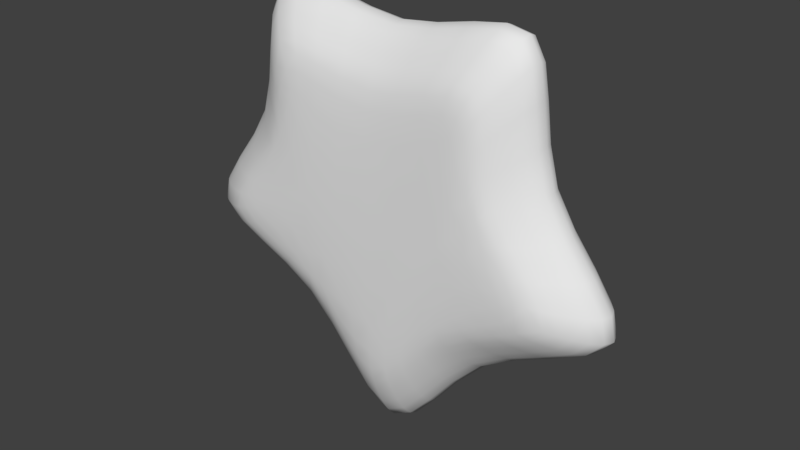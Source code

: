 # Source: collectable.blend  (saved by Blender 2.81.16; exported with 4.5.12 LTS)
import bpy
from mathutils import Matrix  # noqa: F401  (used for matrix-valued properties, if any)

bpy.ops.wm.read_factory_settings(use_empty=True)
scene = bpy.context.scene
scene.name = 'Scene'

# ---- collections
col_collection_1 = bpy.data.collections.new('Collection 1'); scene.collection.children.link(col_collection_1)

# ---- world
world_world = bpy.data.worlds.new('World'); scene.world = world_world
world_world.color = (0.05088, 0.05088, 0.05088)
world_world.use_sun_shadow = False
world_world.sun_shadow_jitter_overblur = 0.0
world_world.cycles.sampling_method = 'MANUAL'

# ---- meshes
me_circle = bpy.data.meshes.new('Circle')
me_circle.from_pydata([(0.2451, 0.02885, 0.1506), (0.1826, 0.1969, 0.1495), (0.1135, 0.05826, 0.1507), (0.2058, -0.1362, 0.1492), (0.2925, -0.1075, 0.1489), (0.3481, 0.02655, 0.1489), (0.3151, 0.1277, 0.1489), (0.2523, 0.2079, 0.1475), (0.09561, 0.215, 0.1508), (0.1118, -0.09859, 0.1487), (0.2641, -0.1965, 0.1486), (0.3409, -0.05864, 0.1475), (0.3825, 0.09541, 0.1486), (0.137, 0.6191, 0.05913), (0.1298, 0.5804, 0.08516), (0.2187, 0.5203, 0.05802), (0.1425, 0.6481, 0.03027), (0.06588, 0.6969, 0.06023), (0.0624, 0.6519, 0.08675), (0.2072, 0.4896, 0.08356), (0.2273, 0.5434, 0.0297), (0.06852, 0.7306, 0.03084), (0.6311, 0.04126, 0.05913), (0.5987, 0.04067, 0.08516), (0.56, -0.05307, 0.05802), (0.6554, 0.0417, 0.03027), (0.6858, 0.1233, 0.06023), (0.6504, 0.1183, 0.08675), (0.5313, -0.04845, 0.08356), (0.5815, -0.05657, 0.0297), (0.7123, 0.127, 0.03084), (0.2363, -0.5393, 0.05913), (0.2243, -0.5039, 0.08516), (0.1226, -0.5151, 0.05802), (0.2453, -0.5663, 0.03027), (0.3324, -0.5542, 0.06023), (0.3156, -0.5183, 0.08675), (0.1164, -0.4808, 0.08356), (0.1272, -0.5413, 0.0297), (0.345, -0.5815, 0.03084), (0.4521, -0.3867, 0.05913), (0.4292, -0.3621, 0.08516), (0.4362, -0.4802, 0.06023), (0.4694, -0.4054, 0.03027), (0.4667, -0.2747, 0.05802), (0.4431, -0.2571, 0.08356), (0.4141, -0.4497, 0.08675), (0.4528, -0.5034, 0.03084), (0.4846, -0.2881, 0.0297), (0.5523, 0.2968, 0.05913), (0.5236, 0.2825, 0.08516), (0.6478, 0.2466, 0.06023), (0.5738, 0.3076, 0.03027), (0.4345, 0.3526, 0.05802), (0.4118, 0.3346, 0.08356), (0.6142, 0.2352, 0.08675), (0.6731, 0.2552, 0.03084), (0.4515, 0.3661, 0.0297), (0.114, 0.461, 0.1345), (0.1212, 0.4035, 0.142), (0.1794, 0.3966, 0.132), (0.1156, 0.5028, 0.1231), (0.05529, 0.513, 0.1369), (0.06028, 0.4468, 0.1444), (0.1834, 0.3565, 0.1395), (0.1845, 0.428, 0.1208), (0.05557, 0.5615, 0.1254), (0.5031, 0.03838, 0.1344), (0.4652, 0.03642, 0.1417), (0.4496, -0.036, 0.132), (0.5343, 0.03942, 0.1231), (0.5453, 0.103, 0.1366), (0.5011, 0.09557, 0.1432), (0.4245, -0.03283, 0.1395), (0.4744, -0.03954, 0.1208), (0.5803, 0.1084, 0.1254), (0.1924, -0.3997, 0.1344), (0.1886, -0.3445, 0.1418), (0.1002, -0.3786, 0.1321), (0.2006, -0.4365, 0.1231), (0.2685, -0.4148, 0.1366), (0.2567, -0.364, 0.1432), (0.09951, -0.322, 0.1398), (0.104, -0.4155, 0.1208), (0.2822, -0.4503, 0.1254), (0.3637, -0.29, 0.1344), (0.3431, -0.2519, 0.1417), (0.3502, -0.3616, 0.1366), (0.3838, -0.3155, 0.1231), (0.3771, -0.2057, 0.132), (0.3614, -0.1807, 0.1395), (0.328, -0.3181, 0.1432), (0.3703, -0.3919, 0.1254), (0.396, -0.2234, 0.1208), (0.44, 0.2377, 0.1344), (0.4088, 0.2139, 0.1417), (0.5151, 0.1992, 0.1366), (0.4667, 0.254, 0.1231), (0.3483, 0.2808, 0.132), (0.3306, 0.2583, 0.1395), (0.4747, 0.1793, 0.1432), (0.5477, 0.2124, 0.1254), (0.367, 0.2987, 0.1208), (-0.2451, 0.02885, 0.1506), (-0.3151, 0.1277, 0.1489), (-0.3481, 0.02655, 0.1489), (-0.2925, -0.1075, 0.1489), (-0.2058, -0.1362, 0.1492), (-0.1135, 0.05826, 0.1507), (-0.1826, 0.1969, 0.1495), (-0.2523, 0.2079, 0.1475), (-0.3825, 0.09541, 0.1486), (-0.3409, -0.05864, 0.1475), (-0.2641, -0.1965, 0.1486), (-0.1118, -0.09859, 0.1487), (-0.09561, 0.215, 0.1508), (-0.137, 0.6191, 0.05913), (-0.06588, 0.6969, 0.06023), (-0.1425, 0.6481, 0.03027), (-0.2187, 0.5203, 0.05802), (-0.1298, 0.5804, 0.08516), (-0.0624, 0.6519, 0.08675), (-0.06852, 0.7306, 0.03084), (-0.2273, 0.5434, 0.0297), (-0.2072, 0.4896, 0.08356), (-0.6311, 0.04126, 0.05913), (-0.6858, 0.1233, 0.06023), (-0.6554, 0.0417, 0.03027), (-0.56, -0.05307, 0.05802), (-0.5987, 0.04067, 0.08516), (-0.6504, 0.1183, 0.08675), (-0.7123, 0.127, 0.03084), (-0.5815, -0.05657, 0.0297), (-0.5313, -0.04845, 0.08356), (-0.2363, -0.5393, 0.05913), (-0.3324, -0.5542, 0.06023), (-0.2453, -0.5663, 0.03027), (-0.1226, -0.5151, 0.05802), (-0.2243, -0.5039, 0.08516), (-0.3156, -0.5183, 0.08675), (-0.345, -0.5815, 0.03084), (-0.1272, -0.5413, 0.0297), (-0.1164, -0.4808, 0.08356), (-0.4521, -0.3867, 0.05913), (-0.4667, -0.2747, 0.05802), (-0.4694, -0.4054, 0.03027), (-0.4362, -0.4802, 0.06023), (-0.4292, -0.3621, 0.08516), (-0.4431, -0.2571, 0.08356), (-0.4846, -0.2881, 0.0297), (-0.4528, -0.5034, 0.03084), (-0.4141, -0.4497, 0.08675), (-0.5523, 0.2968, 0.05913), (-0.4345, 0.3526, 0.05802), (-0.5738, 0.3076, 0.03027), (-0.6478, 0.2466, 0.06023), (-0.5235, 0.2825, 0.08516), (-0.4118, 0.3346, 0.08356), (-0.4515, 0.3661, 0.0297), (-0.6731, 0.2552, 0.03084), (-0.6142, 0.2352, 0.08675), (-0.114, 0.461, 0.1345), (-0.05529, 0.513, 0.1369), (-0.1156, 0.5028, 0.1231), (-0.1794, 0.3966, 0.132), (-0.1212, 0.4035, 0.142), (-0.06028, 0.4468, 0.1444), (-0.05557, 0.5615, 0.1254), (-0.1845, 0.428, 0.1208), (-0.1834, 0.3565, 0.1395), (-0.5031, 0.03838, 0.1344), (-0.5453, 0.103, 0.1366), (-0.5343, 0.03942, 0.1231), (-0.4496, -0.036, 0.132), (-0.4652, 0.03642, 0.1417), (-0.5011, 0.09557, 0.1432), (-0.5803, 0.1084, 0.1254), (-0.4744, -0.03954, 0.1208), (-0.4245, -0.03283, 0.1395), (-0.1924, -0.3997, 0.1344), (-0.2685, -0.4148, 0.1366), (-0.2006, -0.4365, 0.1231), (-0.1002, -0.3786, 0.1321), (-0.1886, -0.3445, 0.1418), (-0.2567, -0.364, 0.1432), (-0.2822, -0.4503, 0.1254), (-0.104, -0.4155, 0.1208), (-0.09951, -0.322, 0.1398), (-0.3637, -0.29, 0.1344), (-0.3771, -0.2057, 0.132), (-0.3838, -0.3155, 0.1231), (-0.3502, -0.3616, 0.1366), (-0.3431, -0.2519, 0.1417), (-0.3614, -0.1807, 0.1395), (-0.396, -0.2234, 0.1208), (-0.3703, -0.3919, 0.1254), (-0.328, -0.3181, 0.1432), (-0.44, 0.2377, 0.1344), (-0.3483, 0.2808, 0.132), (-0.4667, 0.254, 0.1231), (-0.5151, 0.1992, 0.1366), (-0.4088, 0.2139, 0.1417), (-0.3306, 0.2583, 0.1395), (-0.367, 0.2987, 0.1208), (-0.5477, 0.2124, 0.1254), (-0.4747, 0.1793, 0.1432), (0.2451, 0.02885, -0.1506), (0.3151, 0.1277, -0.1489), (0.3481, 0.02655, -0.1489), (0.2925, -0.1075, -0.1489), (0.2058, -0.1362, -0.1492), (0.1135, 0.05826, -0.1507), (0.1826, 0.1969, -0.1495), (0.2523, 0.2079, -0.1475), (0.3825, 0.09541, -0.1486), (0.3409, -0.05864, -0.1475), (0.2641, -0.1965, -0.1486), (0.1118, -0.09859, -0.1487), (0.09561, 0.215, -0.1508), (0.137, 0.6191, -0.05913), (0.06588, 0.6969, -0.06023), (0.1425, 0.6481, -0.03027), (0.2187, 0.5203, -0.05802), (0.1298, 0.5804, -0.08516), (0.0624, 0.6519, -0.08675), (0.06852, 0.7306, -0.03084), (0.2273, 0.5434, -0.0297), (0.2072, 0.4896, -0.08356), (0.6311, 0.04126, -0.05913), (0.6858, 0.1233, -0.06023), (0.6554, 0.0417, -0.03027), (0.56, -0.05307, -0.05802), (0.5987, 0.04067, -0.08516), (0.6504, 0.1183, -0.08675), (0.7123, 0.127, -0.03084), (0.5815, -0.05657, -0.0297), (0.5313, -0.04845, -0.08356), (0.2363, -0.5393, -0.05913), (0.3324, -0.5542, -0.06023), (0.2453, -0.5663, -0.03027), (0.1226, -0.5151, -0.05802), (0.2243, -0.5039, -0.08516), (0.3156, -0.5183, -0.08675), (0.345, -0.5815, -0.03084), (0.1272, -0.5413, -0.0297), (0.1164, -0.4808, -0.08356), (0.4521, -0.3867, -0.05913), (0.4667, -0.2747, -0.05802), (0.4694, -0.4054, -0.03027), (0.4362, -0.4802, -0.06023), (0.4292, -0.3621, -0.08516), (0.4431, -0.2571, -0.08356), (0.4846, -0.2881, -0.0297), (0.4528, -0.5034, -0.03084), (0.4141, -0.4497, -0.08675), (0.5523, 0.2968, -0.05913), (0.4345, 0.3526, -0.05802), (0.5738, 0.3076, -0.03027), (0.6478, 0.2466, -0.06023), (0.5236, 0.2825, -0.08516), (0.4118, 0.3346, -0.08356), (0.4515, 0.3661, -0.0297), (0.6731, 0.2552, -0.03084), (0.6142, 0.2352, -0.08675), (0.114, 0.461, -0.1345), (0.05529, 0.513, -0.1369), (0.1156, 0.5028, -0.1231), (0.1794, 0.3966, -0.132), (0.1212, 0.4035, -0.142), (0.06028, 0.4468, -0.1444), (0.05557, 0.5615, -0.1254), (0.1845, 0.428, -0.1208), (0.1834, 0.3565, -0.1395), (0.5031, 0.03838, -0.1344), (0.5453, 0.103, -0.1366), (0.5343, 0.03942, -0.1231), (0.4496, -0.036, -0.132), (0.4652, 0.03642, -0.1417), (0.5011, 0.09557, -0.1432), (0.5803, 0.1084, -0.1254), (0.4744, -0.03954, -0.1208), (0.4245, -0.03283, -0.1395), (0.1924, -0.3997, -0.1344), (0.2685, -0.4148, -0.1366), (0.2006, -0.4365, -0.1231), (0.1002, -0.3786, -0.1321), (0.1886, -0.3445, -0.1418), (0.2567, -0.364, -0.1432), (0.2822, -0.4503, -0.1254), (0.104, -0.4155, -0.1208), (0.09951, -0.322, -0.1398), (0.3637, -0.29, -0.1344), (0.3771, -0.2057, -0.132), (0.3838, -0.3155, -0.1231), (0.3502, -0.3616, -0.1366), (0.3431, -0.2519, -0.1417), (0.3614, -0.1807, -0.1395), (0.396, -0.2234, -0.1208), (0.3703, -0.3919, -0.1254), (0.328, -0.3181, -0.1432), (0.44, 0.2377, -0.1344), (0.3483, 0.2808, -0.132), (0.4667, 0.254, -0.1231), (0.5151, 0.1992, -0.1366), (0.4088, 0.2139, -0.1417), (0.3306, 0.2583, -0.1395), (0.367, 0.2987, -0.1208), (0.5477, 0.2124, -0.1254), (0.4747, 0.1793, -0.1432), (-0.2451, 0.02885, -0.1506), (-0.1826, 0.1969, -0.1495), (-0.1135, 0.05826, -0.1507), (-0.2058, -0.1362, -0.1492), (-0.2925, -0.1075, -0.1489), (-0.3481, 0.02655, -0.1489), (-0.3151, 0.1277, -0.1489), (-0.2523, 0.2079, -0.1475), (-0.09561, 0.215, -0.1508), (-0.1118, -0.09859, -0.1487), (-0.2641, -0.1965, -0.1486), (-0.3409, -0.05864, -0.1475), (-0.3825, 0.09541, -0.1486), (-0.137, 0.6191, -0.05913), (-0.1298, 0.5804, -0.08516), (-0.2187, 0.5203, -0.05802), (-0.1425, 0.6481, -0.03027), (-0.06588, 0.6969, -0.06023), (-0.0624, 0.6519, -0.08675), (-0.2072, 0.4896, -0.08356), (-0.2273, 0.5434, -0.0297), (-0.06852, 0.7306, -0.03084), (-0.6311, 0.04126, -0.05913), (-0.5987, 0.04067, -0.08516), (-0.56, -0.05307, -0.05802), (-0.6554, 0.0417, -0.03027), (-0.6858, 0.1233, -0.06023), (-0.6504, 0.1183, -0.08675), (-0.5313, -0.04845, -0.08356), (-0.5815, -0.05657, -0.0297), (-0.7123, 0.127, -0.03084), (-0.2363, -0.5393, -0.05913), (-0.2243, -0.5039, -0.08516), (-0.1226, -0.5151, -0.05802), (-0.2453, -0.5663, -0.03027), (-0.3324, -0.5542, -0.06023), (-0.3156, -0.5183, -0.08675), (-0.1164, -0.4808, -0.08356), (-0.1272, -0.5413, -0.0297), (-0.345, -0.5815, -0.03084), (-0.4521, -0.3867, -0.05913), (-0.4292, -0.3621, -0.08516), (-0.4362, -0.4802, -0.06023), (-0.4694, -0.4054, -0.03027), (-0.4667, -0.2747, -0.05802), (-0.4431, -0.2571, -0.08356), (-0.4141, -0.4497, -0.08675), (-0.4528, -0.5034, -0.03084), (-0.4846, -0.2881, -0.0297), (-0.5523, 0.2968, -0.05913), (-0.5235, 0.2825, -0.08516), (-0.6478, 0.2466, -0.06023), (-0.5738, 0.3076, -0.03027), (-0.4345, 0.3526, -0.05802), (-0.4118, 0.3346, -0.08356), (-0.6142, 0.2352, -0.08675), (-0.6731, 0.2552, -0.03084), (-0.4515, 0.3661, -0.0297), (-0.114, 0.461, -0.1345), (-0.1212, 0.4035, -0.142), (-0.1794, 0.3966, -0.132), (-0.1156, 0.5028, -0.1231), (-0.05529, 0.513, -0.1369), (-0.06028, 0.4468, -0.1444), (-0.1834, 0.3565, -0.1395), (-0.1845, 0.428, -0.1208), (-0.05557, 0.5615, -0.1254), (-0.5031, 0.03838, -0.1344), (-0.4652, 0.03642, -0.1417), (-0.4496, -0.036, -0.132), (-0.5343, 0.03942, -0.1231), (-0.5453, 0.103, -0.1366), (-0.5011, 0.09557, -0.1432), (-0.4245, -0.03283, -0.1395), (-0.4744, -0.03954, -0.1208), (-0.5803, 0.1084, -0.1254), (-0.1924, -0.3997, -0.1344), (-0.1886, -0.3445, -0.1418), (-0.1002, -0.3786, -0.1321), (-0.2006, -0.4365, -0.1231), (-0.2685, -0.4148, -0.1366), (-0.2567, -0.364, -0.1432), (-0.09951, -0.322, -0.1398), (-0.104, -0.4155, -0.1208), (-0.2822, -0.4503, -0.1254), (-0.3637, -0.29, -0.1344), (-0.3431, -0.2519, -0.1417), (-0.3502, -0.3616, -0.1366), (-0.3838, -0.3155, -0.1231), (-0.3771, -0.2057, -0.132), (-0.3614, -0.1807, -0.1395), (-0.328, -0.3181, -0.1432), (-0.3703, -0.3919, -0.1254), (-0.396, -0.2234, -0.1208), (-0.44, 0.2377, -0.1344), (-0.4088, 0.2139, -0.1417), (-0.5151, 0.1992, -0.1366), (-0.4667, 0.254, -0.1231), (-0.3483, 0.2808, -0.132), (-0.3306, 0.2583, -0.1395), (-0.4747, 0.1793, -0.1432), (-0.5477, 0.2124, -0.1254), (-0.367, 0.2987, -0.1208), (0.4587, 0.3717, 1.416e-07), (0.5829, 0.312, 1.364e-07), (0.6836, 0.2588, 1.466e-07), (0.7234, 0.1286, 1.203e-07), (0.6656, 0.04188, 1.127e-07), (0.5905, -0.05805, 9.656e-08), (0.492, -0.2938, 8.34e-08), (0.4765, -0.4133, 4.315e-08), (0.4597, -0.5132, 6.421e-08), (0.05873, 0.6039, 0.1089), (0.1222, 0.5392, 0.1069), (0.195, 0.4569, 0.1049), (0.613, 0.113, 0.1089), (0.5643, 0.04002, 0.1069), (0.501, -0.04363, 0.1049), (0.1098, -0.4453, 0.1049), (0.2117, -0.4672, 0.1069), (0.2978, -0.4813, 0.1089), (0.418, -0.2388, 0.1049), (0.405, -0.3367, 0.1069), (0.3908, -0.4182, 0.1089), (0.3879, 0.3155, 0.1049), (0.4932, 0.2673, 0.1069), (0.5788, 0.223, 0.1089), (5.804e-08, 0.7663, 0.03112), (5.78e-08, 0.7305, 0.06079), (5.804e-08, 0.6827, 0.08755), (5.804e-08, -0.4672, 0.08276), (5.711e-08, -0.5008, 0.05747), (5.804e-08, -0.5263, 0.02942), (5.804e-08, 0.2314, 0.1513), (5.804e-08, 0.07269, 0.1507), (5.804e-08, -0.08547, 0.1482), (0.07292, 0.3513, 0.1488), (0.1424, 0.3193, 0.1467), (0.2049, 0.2972, 0.1444), (0.4471, 0.09127, 0.1467), (0.4154, 0.03275, 0.1462), (0.391, -0.0378, 0.1444), (0.103, -0.2329, 0.145), (0.192, -0.2602, 0.1464), (0.2531, -0.2929, 0.1467), (0.3492, -0.1358, 0.1444), (0.32, -0.1936, 0.1462), (0.3004, -0.2627, 0.1467), (0.3025, 0.2333, 0.1444), (0.3687, 0.1785, 0.1462), (0.4296, 0.1467, 0.1467), (5.804e-08, -0.4031, 0.1196), (5.85e-08, -0.3666, 0.1308), (5.804e-08, -0.31, 0.1387), (5.804e-08, 0.4675, 0.1456), (5.804e-08, 0.5359, 0.1381), (5.804e-08, 0.5868, 0.1265), (0.2516, 0.3075, 0.1382), (0.256, 0.3324, 0.1307), (0.2669, 0.3542, 0.1196), (0.5917, 0.1664, 0.1265), (0.556, 0.157, 0.1377), (0.5112, 0.1435, 0.1438), (0.3871, -0.107, 0.1382), (0.402, -0.1181, 0.1307), (0.4214, -0.1275, 0.1196), (0.3412, -0.4408, 0.1265), (0.323, -0.4075, 0.1377), (0.3034, -0.3615, 0.1438), (-0.1292, -0.5523, 6.08e-08), (-0.249, -0.5777, 5.858e-08), (-0.3503, -0.5931, 5.723e-08), (-0.4587, 0.3717, 1.416e-07), (-0.5829, 0.312, 1.364e-07), (-0.6836, 0.2588, 1.466e-07), (-0.7234, 0.1286, 1.203e-07), (-0.6656, 0.04188, 1.127e-07), (-0.5905, -0.05805, 9.656e-08), (-0.05873, 0.6039, 0.1089), (-0.1222, 0.5392, 0.1069), (-0.195, 0.4569, 0.1049), (-0.613, 0.113, 0.1089), (-0.5643, 0.04002, 0.1069), (-0.501, -0.04363, 0.1049), (-0.1098, -0.4453, 0.1049), (-0.2117, -0.4672, 0.1069), (-0.2978, -0.4813, 0.1089), (-0.418, -0.2388, 0.1049), (-0.405, -0.3367, 0.1069), (-0.3908, -0.4182, 0.1089), (-0.3879, 0.3155, 0.1049), (-0.4932, 0.2673, 0.1069), (-0.5788, 0.223, 0.1089), (-0.4172, -0.5672, 0.03112), (-0.4019, -0.5408, 0.06079), (-0.3816, -0.5062, 0.08755), (-0.07292, 0.3513, 0.1488), (-0.1424, 0.3193, 0.1467), (-0.2049, 0.2972, 0.1444), (-0.4471, 0.09127, 0.1467), (-0.4154, 0.03275, 0.1462), (-0.391, -0.0378, 0.1444), (-0.103, -0.2329, 0.145), (-0.192, -0.2602, 0.1464), (-0.2531, -0.2929, 0.1467), (-0.3492, -0.1358, 0.1444), (-0.32, -0.1936, 0.1462), (-0.3004, -0.2627, 0.1467), (-0.3025, 0.2333, 0.1444), (-0.3687, 0.1785, 0.1462), (-0.4296, 0.1467, 0.1467), (-0.2516, 0.3075, 0.1382), (-0.256, 0.3324, 0.1307), (-0.2669, 0.3542, 0.1196), (-0.5917, 0.1664, 0.1265), (-0.556, 0.157, 0.1377), (-0.5112, 0.1435, 0.1438), (-0.3871, -0.107, 0.1382), (-0.402, -0.1181, 0.1307), (-0.4214, -0.1275, 0.1196), (-0.3412, -0.4408, 0.1265), (-0.323, -0.4075, 0.1377), (-0.3034, -0.3615, 0.1438), (0.05873, 0.6039, -0.1089), (0.1222, 0.5392, -0.1069), (0.195, 0.4569, -0.1049), (0.613, 0.113, -0.1089), (0.5643, 0.04002, -0.1069), (0.501, -0.04363, -0.1049), (0.1098, -0.4453, -0.1049), (0.2117, -0.4672, -0.1069), (0.2978, -0.4813, -0.1089), (0.418, -0.2388, -0.1049), (0.405, -0.3367, -0.1069), (0.3908, -0.4182, -0.1089), (0.3879, 0.3155, -0.1049), (0.4932, 0.2673, -0.1069), (0.5788, 0.223, -0.1089), (5.804e-08, 0.7663, -0.03112), (5.78e-08, 0.7305, -0.06079), (5.804e-08, 0.6827, -0.08755), (5.804e-08, -0.4672, -0.08276), (5.711e-08, -0.5008, -0.05747), (5.804e-08, -0.5263, -0.02942), (5.804e-08, 0.2314, -0.1513), (5.804e-08, 0.07269, -0.1507), (5.804e-08, -0.08547, -0.1482), (0.07292, 0.3513, -0.1488), (0.1424, 0.3193, -0.1467), (0.2049, 0.2972, -0.1444), (0.4471, 0.09127, -0.1467), (0.4154, 0.03275, -0.1462), (0.391, -0.0378, -0.1444), (0.103, -0.2329, -0.145), (0.192, -0.2602, -0.1464), (0.2531, -0.2929, -0.1467), (0.3492, -0.1358, -0.1444), (0.32, -0.1936, -0.1462), (0.3004, -0.2627, -0.1467), (0.3025, 0.2333, -0.1444), (0.3687, 0.1785, -0.1462), (0.4296, 0.1467, -0.1467), (5.804e-08, -0.4031, -0.1196), (5.85e-08, -0.3666, -0.1308), (5.804e-08, -0.31, -0.1387), (5.804e-08, 0.4675, -0.1456), (5.804e-08, 0.5359, -0.1381), (5.804e-08, 0.5868, -0.1265), (0.2516, 0.3075, -0.1382), (0.256, 0.3324, -0.1307), (0.2669, 0.3542, -0.1196), (0.5917, 0.1664, -0.1265), (0.556, 0.157, -0.1377), (0.5112, 0.1435, -0.1438), (0.3871, -0.107, -0.1382), (0.402, -0.1181, -0.1307), (0.4214, -0.1275, -0.1196), (0.3412, -0.4408, -0.1265), (0.323, -0.4075, -0.1377), (0.3034, -0.3615, -0.1438), (-0.05873, 0.6039, -0.1089), (-0.1222, 0.5392, -0.1069), (-0.195, 0.4569, -0.1049), (-0.613, 0.113, -0.1089), (-0.5643, 0.04002, -0.1069), (-0.501, -0.04363, -0.1049), (-0.1098, -0.4453, -0.1049), (-0.2117, -0.4672, -0.1069), (-0.2978, -0.4813, -0.1089), (-0.418, -0.2388, -0.1049), (-0.405, -0.3367, -0.1069), (-0.3908, -0.4182, -0.1089), (-0.3879, 0.3155, -0.1049), (-0.4932, 0.2673, -0.1069), (-0.5788, 0.223, -0.1089), (-0.4172, -0.5672, -0.03112), (-0.4019, -0.5408, -0.06079), (-0.3816, -0.5062, -0.08755), (-0.07292, 0.3513, -0.1488), (-0.1424, 0.3193, -0.1467), (-0.2049, 0.2972, -0.1444), (-0.4471, 0.09127, -0.1467), (-0.4154, 0.03275, -0.1462), (-0.391, -0.0378, -0.1444), (-0.103, -0.2329, -0.145), (-0.192, -0.2602, -0.1464), (-0.2531, -0.2929, -0.1467), (-0.3492, -0.1358, -0.1444), (-0.32, -0.1936, -0.1462), (-0.3004, -0.2627, -0.1467), (-0.3025, 0.2333, -0.1444), (-0.3687, 0.1785, -0.1462), (-0.4296, 0.1467, -0.1467), (-0.2516, 0.3075, -0.1382), (-0.256, 0.3324, -0.1307), (-0.2669, 0.3542, -0.1196), (-0.5917, 0.1664, -0.1265), (-0.556, 0.157, -0.1377), (-0.5112, 0.1435, -0.1438), (-0.3871, -0.107, -0.1382), (-0.402, -0.1181, -0.1307), (-0.4214, -0.1275, -0.1196), (-0.3412, -0.4408, -0.1265), (-0.323, -0.4075, -0.1377), (-0.3034, -0.3615, -0.1438), (0.06962, 0.7447, 2.338e-07), (0.1448, 0.6602, 1.668e-07), (0.231, 0.553, 1.574e-07), (0.1292, -0.5523, 6.08e-08), (0.249, -0.5777, 5.858e-08), (0.3503, -0.5931, 5.723e-08), (0.2995, 0.4006, 0.08276), (0.3161, 0.4238, 0.05747), (0.3285, 0.4412, 0.02942), (0.7267, 0.1985, 0.03112), (0.6995, 0.1921, 0.06079), (0.6634, 0.1835, 0.08755), (0.4717, -0.148, 0.08276), (0.497, -0.1587, 0.05747), (0.5161, -0.1668, 0.02942), (0.4172, -0.5672, 0.03112), (0.4019, -0.5408, 0.06079), (0.3816, -0.5062, 0.08755), (-0.06962, 0.7447, 2.338e-07), (-0.1448, 0.6602, 1.668e-07), (-0.231, 0.553, 1.574e-07), (-0.492, -0.2938, 8.34e-08), (-0.4765, -0.4133, 4.315e-08), (-0.4597, -0.5132, 6.421e-08), (-0.2995, 0.4006, 0.08276), (-0.3161, 0.4238, 0.05747), (-0.3285, 0.4412, 0.02942), (-0.7267, 0.1985, 0.03112), (-0.6995, 0.1921, 0.06079), (-0.6634, 0.1835, 0.08755), (-0.4717, -0.148, 0.08276), (-0.497, -0.1587, 0.05747), (-0.5161, -0.1668, 0.02942), (0.2995, 0.4006, -0.08276), (0.3161, 0.4238, -0.05747), (0.3285, 0.4412, -0.02942), (0.7267, 0.1985, -0.03112), (0.6995, 0.1921, -0.06079), (0.6634, 0.1835, -0.08755), (0.4717, -0.148, -0.08276), (0.497, -0.1587, -0.05747), (0.5161, -0.1668, -0.02942), (0.4172, -0.5672, -0.03112), (0.4019, -0.5408, -0.06079), (0.3816, -0.5062, -0.08755), (-0.2995, 0.4006, -0.08276), (-0.3161, 0.4238, -0.05747), (-0.3285, 0.4412, -0.02942), (-0.7267, 0.1985, -0.03112), (-0.6995, 0.1921, -0.06079), (-0.6634, 0.1835, -0.08755), (-0.4717, -0.148, -0.08276), (-0.497, -0.1587, -0.05747), (-0.5161, -0.1668, -0.02942), (0.2522, 0.281, 0.1424), (0.4659, 0.1284, 0.146), (0.3758, -0.09447, 0.1424), (0.2865, -0.31, 0.146), (0.282, 0.3759, 0.1039), (0.6251, 0.1744, 0.1099), (0.4449, -0.1369, 0.1039), (0.3601, -0.4705, 0.1099), (-0.2522, 0.281, 0.1424), (-0.4659, 0.1284, 0.146), (-0.3758, -0.09447, 0.1424), (-0.2865, -0.31, 0.146), (5.804e-08, 0.3698, 0.1497), (5.715e-08, -0.2205, 0.1441), (5.78e-08, 0.6318, 0.1099), (5.808e-08, -0.4324, 0.1039), (-0.282, 0.3759, 0.1039), (-0.6251, 0.1744, 0.1099), (-0.4449, -0.1369, 0.1039), (-0.3601, -0.4705, 0.1099), (0.2522, 0.281, -0.1424), (0.4659, 0.1284, -0.146), (0.3758, -0.09447, -0.1424), (0.2865, -0.31, -0.146), (0.524, -0.1702, 9.42e-08), (0.4236, -0.5783, 5.852e-08), (0.7381, 0.2012, 1.267e-07), (0.3338, 0.4484, 1.781e-07), (0.282, 0.3759, -0.1039), (0.6251, 0.1744, -0.1099), (0.4449, -0.1369, -0.1039), (0.3601, -0.4705, -0.1099), (5.804e-08, 0.7812, 2.37e-07), (-0.2522, 0.281, -0.1424), (-0.4659, 0.1284, -0.146), (-0.3758, -0.09447, -0.1424), (5.808e-08, -0.5371, 6.213e-08), (-0.2865, -0.31, -0.146), (-0.524, -0.1702, 9.42e-08), (-0.7381, 0.2012, 1.267e-07), (-0.3338, 0.4484, 1.781e-07), (5.804e-08, 0.3698, -0.1497), (-0.4236, -0.5783, 5.852e-08), (5.715e-08, -0.2205, -0.1441), (5.78e-08, 0.6318, -0.1099), (5.808e-08, -0.4324, -0.1039), (-0.282, 0.3759, -0.1039), (-0.6251, 0.1744, -0.1099), (-0.4449, -0.1369, -0.1039), (-0.3601, -0.4705, -0.1099)], [], [(0, 6, 7, 1), (1, 7, 447, 446), (6, 458, 457, 7), (7, 457, 688, 447), (0, 1, 8, 2), (2, 8, 442, 443), (1, 446, 445, 8), (8, 445, 700, 442), (0, 2, 9, 3), (3, 9, 451, 452), (2, 443, 444, 9), (9, 444, 701, 451), (0, 3, 10, 4), (4, 10, 456, 455), (3, 452, 453, 10), (10, 453, 691, 456), (0, 4, 11, 5), (5, 11, 450, 449), (4, 455, 454, 11), (11, 454, 690, 450), (0, 5, 12, 6), (6, 12, 459, 458), (5, 449, 448, 12), (12, 448, 689, 459), (13, 17, 18, 14), (14, 18, 421, 422), (17, 437, 438, 18), (18, 438, 702, 421), (13, 14, 19, 15), (15, 19, 640, 641), (14, 422, 423, 19), (19, 423, 692, 640), (13, 15, 20, 16), (16, 20, 636, 635), (15, 641, 642, 20), (20, 642, 715, 636), (13, 16, 21, 17), (17, 21, 436, 437), (16, 635, 634, 21), (21, 634, 720, 436), (22, 26, 27, 23), (23, 27, 424, 425), (26, 644, 645, 27), (27, 645, 693, 424), (22, 23, 28, 24), (24, 28, 646, 647), (23, 425, 426, 28), (28, 426, 694, 646), (22, 24, 29, 25), (25, 29, 417, 416), (24, 647, 648, 29), (29, 648, 712, 417), (22, 25, 30, 26), (26, 30, 643, 644), (25, 416, 415, 30), (30, 415, 714, 643), (31, 35, 36, 32), (32, 36, 429, 428), (35, 650, 651, 36), (36, 651, 695, 429), (31, 32, 37, 33), (33, 37, 439, 440), (32, 428, 427, 37), (37, 427, 703, 439), (31, 33, 38, 34), (34, 38, 637, 638), (33, 440, 441, 38), (38, 441, 724, 637), (31, 34, 39, 35), (35, 39, 649, 650), (34, 638, 639, 39), (39, 639, 713, 649), (40, 44, 45, 41), (41, 45, 430, 431), (44, 647, 646, 45), (45, 646, 694, 430), (40, 41, 46, 42), (42, 46, 651, 650), (41, 431, 432, 46), (46, 432, 695, 651), (40, 42, 47, 43), (43, 47, 420, 419), (42, 650, 649, 47), (47, 649, 713, 420), (40, 43, 48, 44), (44, 48, 648, 647), (43, 419, 418, 48), (48, 418, 712, 648), (49, 53, 54, 50), (50, 54, 433, 434), (53, 641, 640, 54), (54, 640, 692, 433), (49, 50, 55, 51), (51, 55, 645, 644), (50, 434, 435, 55), (55, 435, 693, 645), (49, 51, 56, 52), (52, 56, 414, 413), (51, 644, 643, 56), (56, 643, 714, 414), (49, 52, 57, 53), (53, 57, 642, 641), (52, 413, 412, 57), (57, 412, 715, 642), (58, 62, 63, 59), (59, 63, 445, 446), (62, 464, 463, 63), (63, 463, 700, 445), (58, 59, 64, 60), (60, 64, 466, 467), (59, 446, 447, 64), (64, 447, 688, 466), (58, 60, 65, 61), (61, 65, 423, 422), (60, 467, 468, 65), (65, 468, 692, 423), (58, 61, 66, 62), (62, 66, 465, 464), (61, 422, 421, 66), (66, 421, 702, 465), (67, 71, 72, 68), (68, 72, 448, 449), (71, 470, 471, 72), (72, 471, 689, 448), (67, 68, 73, 69), (69, 73, 472, 473), (68, 449, 450, 73), (73, 450, 690, 472), (67, 69, 74, 70), (70, 74, 426, 425), (69, 473, 474, 74), (74, 474, 694, 426), (67, 70, 75, 71), (71, 75, 469, 470), (70, 425, 424, 75), (75, 424, 693, 469), (76, 80, 81, 77), (77, 81, 453, 452), (80, 476, 477, 81), (81, 477, 691, 453), (76, 77, 82, 78), (78, 82, 462, 461), (77, 452, 451, 82), (82, 451, 701, 462), (76, 78, 83, 79), (79, 83, 427, 428), (78, 461, 460, 83), (83, 460, 703, 427), (76, 79, 84, 80), (80, 84, 475, 476), (79, 428, 429, 84), (84, 429, 695, 475), (85, 89, 90, 86), (86, 90, 454, 455), (89, 473, 472, 90), (90, 472, 690, 454), (85, 86, 91, 87), (87, 91, 477, 476), (86, 455, 456, 91), (91, 456, 691, 477), (85, 87, 92, 88), (88, 92, 432, 431), (87, 476, 475, 92), (92, 475, 695, 432), (85, 88, 93, 89), (89, 93, 474, 473), (88, 431, 430, 93), (93, 430, 694, 474), (94, 98, 99, 95), (95, 99, 457, 458), (98, 467, 466, 99), (99, 466, 688, 457), (94, 95, 100, 96), (96, 100, 471, 470), (95, 458, 459, 100), (100, 459, 689, 471), (94, 96, 101, 97), (97, 101, 435, 434), (96, 470, 469, 101), (101, 469, 693, 435), (94, 97, 102, 98), (98, 102, 468, 467), (97, 434, 433, 102), (102, 433, 692, 468), (103, 109, 110, 104), (104, 110, 517, 518), (109, 506, 507, 110), (110, 507, 696, 517), (103, 104, 111, 105), (105, 111, 508, 509), (104, 518, 519, 111), (111, 519, 697, 508), (103, 105, 112, 106), (106, 112, 514, 515), (105, 509, 510, 112), (112, 510, 698, 514), (103, 106, 113, 107), (107, 113, 513, 512), (106, 515, 516, 113), (113, 516, 699, 513), (103, 107, 114, 108), (108, 114, 444, 443), (107, 512, 511, 114), (114, 511, 701, 444), (103, 108, 115, 109), (109, 115, 505, 506), (108, 443, 442, 115), (115, 442, 700, 505), (116, 120, 121, 117), (117, 121, 438, 437), (120, 488, 487, 121), (121, 487, 702, 438), (116, 117, 122, 118), (118, 122, 652, 653), (117, 437, 436, 122), (122, 436, 720, 652), (116, 118, 123, 119), (119, 123, 660, 659), (118, 653, 654, 123), (123, 654, 728, 660), (116, 119, 124, 120), (120, 124, 489, 488), (119, 659, 658, 124), (124, 658, 704, 489), (125, 129, 130, 126), (126, 130, 663, 662), (129, 491, 490, 130), (130, 490, 705, 663), (125, 126, 131, 127), (127, 131, 484, 485), (126, 662, 661, 131), (131, 661, 727, 484), (125, 127, 132, 128), (128, 132, 666, 665), (127, 485, 486, 132), (132, 486, 726, 666), (125, 128, 133, 129), (129, 133, 492, 491), (128, 665, 664, 133), (133, 664, 706, 492), (134, 138, 139, 135), (135, 139, 504, 503), (138, 494, 495, 139), (139, 495, 707, 504), (134, 135, 140, 136), (136, 140, 480, 479), (135, 503, 502, 140), (140, 502, 730, 480), (134, 136, 141, 137), (137, 141, 441, 440), (136, 479, 478, 141), (141, 478, 724, 441), (134, 137, 142, 138), (138, 142, 493, 494), (137, 440, 439, 142), (142, 439, 703, 493), (143, 147, 148, 144), (144, 148, 664, 665), (147, 497, 496, 148), (148, 496, 706, 664), (143, 144, 149, 145), (145, 149, 655, 656), (144, 665, 666, 149), (149, 666, 726, 655), (143, 145, 150, 146), (146, 150, 502, 503), (145, 656, 657, 150), (150, 657, 730, 502), (143, 146, 151, 147), (147, 151, 498, 497), (146, 503, 504, 151), (151, 504, 707, 498), (152, 156, 157, 153), (153, 157, 658, 659), (156, 500, 499, 157), (157, 499, 704, 658), (152, 153, 158, 154), (154, 158, 481, 482), (153, 659, 660, 158), (158, 660, 728, 481), (152, 154, 159, 155), (155, 159, 661, 662), (154, 482, 483, 159), (159, 483, 727, 661), (152, 155, 160, 156), (156, 160, 501, 500), (155, 662, 663, 160), (160, 663, 705, 501), (161, 165, 166, 162), (162, 166, 463, 464), (165, 506, 505, 166), (166, 505, 700, 463), (161, 162, 167, 163), (163, 167, 487, 488), (162, 464, 465, 167), (167, 465, 702, 487), (161, 163, 168, 164), (164, 168, 522, 521), (163, 488, 489, 168), (168, 489, 704, 522), (161, 164, 169, 165), (165, 169, 507, 506), (164, 521, 520, 169), (169, 520, 696, 507), (170, 174, 175, 171), (171, 175, 525, 524), (174, 509, 508, 175), (175, 508, 697, 525), (170, 171, 176, 172), (172, 176, 490, 491), (171, 524, 523, 176), (176, 523, 705, 490), (170, 172, 177, 173), (173, 177, 528, 527), (172, 491, 492, 177), (177, 492, 706, 528), (170, 173, 178, 174), (174, 178, 510, 509), (173, 527, 526, 178), (178, 526, 698, 510), (179, 183, 184, 180), (180, 184, 531, 530), (183, 512, 513, 184), (184, 513, 699, 531), (179, 180, 185, 181), (181, 185, 495, 494), (180, 530, 529, 185), (185, 529, 707, 495), (179, 181, 186, 182), (182, 186, 460, 461), (181, 494, 493, 186), (186, 493, 703, 460), (179, 182, 187, 183), (183, 187, 511, 512), (182, 461, 462, 187), (187, 462, 701, 511), (188, 192, 193, 189), (189, 193, 526, 527), (192, 515, 514, 193), (193, 514, 698, 526), (188, 189, 194, 190), (190, 194, 496, 497), (189, 527, 528, 194), (194, 528, 706, 496), (188, 190, 195, 191), (191, 195, 529, 530), (190, 497, 498, 195), (195, 498, 707, 529), (188, 191, 196, 192), (192, 196, 516, 515), (191, 530, 531, 196), (196, 531, 699, 516), (197, 201, 202, 198), (198, 202, 520, 521), (201, 518, 517, 202), (202, 517, 696, 520), (197, 198, 203, 199), (199, 203, 499, 500), (198, 521, 522, 203), (203, 522, 704, 499), (197, 199, 204, 200), (200, 204, 523, 524), (199, 500, 501, 204), (204, 501, 705, 523), (197, 200, 205, 201), (201, 205, 519, 518), (200, 524, 525, 205), (205, 525, 697, 519), (206, 212, 213, 207), (207, 213, 568, 569), (212, 557, 558, 213), (213, 558, 708, 568), (206, 207, 214, 208), (208, 214, 559, 560), (207, 569, 570, 214), (214, 570, 709, 559), (206, 208, 215, 209), (209, 215, 565, 566), (208, 560, 561, 215), (215, 561, 710, 565), (206, 209, 216, 210), (210, 216, 564, 563), (209, 566, 567, 216), (216, 567, 711, 564), (206, 210, 217, 211), (211, 217, 555, 554), (210, 563, 562, 217), (217, 562, 731, 555), (206, 211, 218, 212), (212, 218, 556, 557), (211, 554, 553, 218), (218, 553, 729, 556), (219, 223, 224, 220), (220, 224, 549, 548), (223, 533, 532, 224), (224, 532, 732, 549), (219, 220, 225, 221), (221, 225, 634, 635), (220, 548, 547, 225), (225, 547, 720, 634), (219, 221, 226, 222), (222, 226, 669, 668), (221, 635, 636, 226), (226, 636, 715, 669), (219, 222, 227, 223), (223, 227, 534, 533), (222, 668, 667, 227), (227, 667, 716, 534), (228, 232, 233, 229), (229, 233, 672, 671), (232, 536, 535, 233), (233, 535, 717, 672), (228, 229, 234, 230), (230, 234, 415, 416), (229, 671, 670, 234), (234, 670, 714, 415), (228, 230, 235, 231), (231, 235, 675, 674), (230, 416, 417, 235), (235, 417, 712, 675), (228, 231, 236, 232), (232, 236, 537, 536), (231, 674, 673, 236), (236, 673, 718, 537), (237, 241, 242, 238), (238, 242, 678, 677), (241, 539, 540, 242), (242, 540, 719, 678), (237, 238, 243, 239), (239, 243, 639, 638), (238, 677, 676, 243), (243, 676, 713, 639), (237, 239, 244, 240), (240, 244, 552, 551), (239, 638, 637, 244), (244, 637, 724, 552), (237, 240, 245, 241), (241, 245, 538, 539), (240, 551, 550, 245), (245, 550, 733, 538), (246, 250, 251, 247), (247, 251, 673, 674), (250, 542, 541, 251), (251, 541, 718, 673), (246, 247, 252, 248), (248, 252, 418, 419), (247, 674, 675, 252), (252, 675, 712, 418), (246, 248, 253, 249), (249, 253, 676, 677), (248, 419, 420, 253), (253, 420, 713, 676), (246, 249, 254, 250), (250, 254, 543, 542), (249, 677, 678, 254), (254, 678, 719, 543), (255, 259, 260, 256), (256, 260, 667, 668), (259, 545, 544, 260), (260, 544, 716, 667), (255, 256, 261, 257), (257, 261, 412, 413), (256, 668, 669, 261), (261, 669, 715, 412), (255, 257, 262, 258), (258, 262, 670, 671), (257, 413, 414, 262), (262, 414, 714, 670), (255, 258, 263, 259), (259, 263, 546, 545), (258, 671, 672, 263), (263, 672, 717, 546), (264, 268, 269, 265), (265, 269, 574, 575), (268, 557, 556, 269), (269, 556, 729, 574), (264, 265, 270, 266), (266, 270, 532, 533), (265, 575, 576, 270), (270, 576, 732, 532), (264, 266, 271, 267), (267, 271, 579, 578), (266, 533, 534, 271), (271, 534, 716, 579), (264, 267, 272, 268), (268, 272, 558, 557), (267, 578, 577, 272), (272, 577, 708, 558), (273, 277, 278, 274), (274, 278, 582, 581), (277, 560, 559, 278), (278, 559, 709, 582), (273, 274, 279, 275), (275, 279, 535, 536), (274, 581, 580, 279), (279, 580, 717, 535), (273, 275, 280, 276), (276, 280, 585, 584), (275, 536, 537, 280), (280, 537, 718, 585), (273, 276, 281, 277), (277, 281, 561, 560), (276, 584, 583, 281), (281, 583, 710, 561), (282, 286, 287, 283), (283, 287, 588, 587), (286, 563, 564, 287), (287, 564, 711, 588), (282, 283, 288, 284), (284, 288, 540, 539), (283, 587, 586, 288), (288, 586, 719, 540), (282, 284, 289, 285), (285, 289, 571, 572), (284, 539, 538, 289), (289, 538, 733, 571), (282, 285, 290, 286), (286, 290, 562, 563), (285, 572, 573, 290), (290, 573, 731, 562), (291, 295, 296, 292), (292, 296, 583, 584), (295, 566, 565, 296), (296, 565, 710, 583), (291, 292, 297, 293), (293, 297, 541, 542), (292, 584, 585, 297), (297, 585, 718, 541), (291, 293, 298, 294), (294, 298, 586, 587), (293, 542, 543, 298), (298, 543, 719, 586), (291, 294, 299, 295), (295, 299, 567, 566), (294, 587, 588, 299), (299, 588, 711, 567), (300, 304, 305, 301), (301, 305, 577, 578), (304, 569, 568, 305), (305, 568, 708, 577), (300, 301, 306, 302), (302, 306, 544, 545), (301, 578, 579, 306), (306, 579, 716, 544), (300, 302, 307, 303), (303, 307, 580, 581), (302, 545, 546, 307), (307, 546, 717, 580), (300, 303, 308, 304), (304, 308, 570, 569), (303, 581, 582, 308), (308, 582, 709, 570), (309, 315, 316, 310), (310, 316, 609, 608), (315, 620, 619, 316), (316, 619, 721, 609), (309, 310, 317, 311), (311, 317, 553, 554), (310, 608, 607, 317), (317, 607, 729, 553), (309, 311, 318, 312), (312, 318, 613, 614), (311, 554, 555, 318), (318, 555, 731, 613), (309, 312, 319, 313), (313, 319, 618, 617), (312, 614, 615, 319), (319, 615, 725, 618), (309, 313, 320, 314), (314, 320, 612, 611), (313, 617, 616, 320), (320, 616, 723, 612), (309, 314, 321, 315), (315, 321, 621, 620), (314, 611, 610, 321), (321, 610, 722, 621), (322, 326, 327, 323), (323, 327, 589, 590), (326, 548, 549, 327), (327, 549, 732, 589), (322, 323, 328, 324), (324, 328, 679, 680), (323, 590, 591, 328), (328, 591, 734, 679), (322, 324, 329, 325), (325, 329, 654, 653), (324, 680, 681, 329), (329, 681, 728, 654), (322, 325, 330, 326), (326, 330, 547, 548), (325, 653, 652, 330), (330, 652, 720, 547), (331, 335, 336, 332), (332, 336, 592, 593), (335, 683, 684, 336), (336, 684, 735, 592), (331, 332, 337, 333), (333, 337, 685, 686), (332, 593, 594, 337), (337, 594, 736, 685), (331, 333, 338, 334), (334, 338, 486, 485), (333, 686, 687, 338), (338, 687, 726, 486), (331, 334, 339, 335), (335, 339, 682, 683), (334, 485, 484, 339), (339, 484, 727, 682), (340, 344, 345, 341), (341, 345, 597, 596), (344, 605, 606, 345), (345, 606, 737, 597), (340, 341, 346, 342), (342, 346, 550, 551), (341, 596, 595, 346), (346, 595, 733, 550), (340, 342, 347, 343), (343, 347, 478, 479), (342, 551, 552, 347), (347, 552, 724, 478), (340, 343, 348, 344), (344, 348, 604, 605), (343, 479, 480, 348), (348, 480, 730, 604), (349, 353, 354, 350), (350, 354, 598, 599), (353, 686, 685, 354), (354, 685, 736, 598), (349, 350, 355, 351), (351, 355, 606, 605), (350, 599, 600, 355), (355, 600, 737, 606), (349, 351, 356, 352), (352, 356, 657, 656), (351, 605, 604, 356), (356, 604, 730, 657), (349, 352, 357, 353), (353, 357, 687, 686), (352, 656, 655, 357), (357, 655, 726, 687), (358, 362, 363, 359), (359, 363, 601, 602), (362, 680, 679, 363), (363, 679, 734, 601), (358, 359, 364, 360), (360, 364, 684, 683), (359, 602, 603, 364), (364, 603, 735, 684), (358, 360, 365, 361), (361, 365, 483, 482), (360, 683, 682, 365), (365, 682, 727, 483), (358, 361, 366, 362), (362, 366, 681, 680), (361, 482, 481, 366), (366, 481, 728, 681), (367, 371, 372, 368), (368, 372, 607, 608), (371, 575, 574, 372), (372, 574, 729, 607), (367, 368, 373, 369), (369, 373, 622, 623), (368, 608, 609, 373), (373, 609, 721, 622), (367, 369, 374, 370), (370, 374, 591, 590), (369, 623, 624, 374), (374, 624, 734, 591), (367, 370, 375, 371), (371, 375, 576, 575), (370, 590, 589, 375), (375, 589, 732, 576), (376, 380, 381, 377), (377, 381, 610, 611), (380, 626, 627, 381), (381, 627, 722, 610), (376, 377, 382, 378), (378, 382, 628, 629), (377, 611, 612, 382), (382, 612, 723, 628), (376, 378, 383, 379), (379, 383, 594, 593), (378, 629, 630, 383), (383, 630, 736, 594), (376, 379, 384, 380), (380, 384, 625, 626), (379, 593, 592, 384), (384, 592, 735, 625), (385, 389, 390, 386), (386, 390, 615, 614), (389, 632, 633, 390), (390, 633, 725, 615), (385, 386, 391, 387), (387, 391, 573, 572), (386, 614, 613, 391), (391, 613, 731, 573), (385, 387, 392, 388), (388, 392, 595, 596), (387, 572, 571, 392), (392, 571, 733, 595), (385, 388, 393, 389), (389, 393, 631, 632), (388, 596, 597, 393), (393, 597, 737, 631), (394, 398, 399, 395), (395, 399, 616, 617), (398, 629, 628, 399), (399, 628, 723, 616), (394, 395, 400, 396), (396, 400, 633, 632), (395, 617, 618, 400), (400, 618, 725, 633), (394, 396, 401, 397), (397, 401, 600, 599), (396, 632, 631, 401), (401, 631, 737, 600), (394, 397, 402, 398), (398, 402, 630, 629), (397, 599, 598, 402), (402, 598, 736, 630), (403, 407, 408, 404), (404, 408, 619, 620), (407, 623, 622, 408), (408, 622, 721, 619), (403, 404, 409, 405), (405, 409, 627, 626), (404, 620, 621, 409), (409, 621, 722, 627), (403, 405, 410, 406), (406, 410, 603, 602), (405, 626, 625, 410), (410, 625, 735, 603), (403, 406, 411, 407), (407, 411, 624, 623), (406, 602, 601, 411), (411, 601, 734, 624)])
me_circle.polygons.foreach_set('use_smooth', [True] * 736)
me_circle.use_remesh_preserve_volume = False
me_circle.use_remesh_preserve_attributes = False
me_circle.use_mirror_vertex_groups = False
me_circle.update()

# ---- objects
ob_circle = bpy.data.objects.new('Circle', me_circle)

# ---- transforms, parenting, visibility, modifiers, constraints
ob_circle.location = (-5.804e-08, -0.04947, 0.01075)
ob_circle.rotation_euler = (-1.571, -0.0, 0.0)
ob_circle.lineart.crease_threshold = 0.0

# ---- collection membership
col_collection_1.objects.link(ob_circle)

# ---- scene / render settings (as saved in the file)
scene.frame_start = 1; scene.frame_end = 250; scene.frame_set(1)
scene.render.engine = 'BLENDER_EEVEE_NEXT'
scene.render.resolution_percentage = 50
scene.render.dither_intensity = 0.0
scene.cycles.use_denoising = False
scene.cycles.samples = 128
scene.cycles.sampling_pattern = 'TABULATED_SOBOL'
scene.cycles.use_adaptive_sampling = False
scene.cycles.use_light_tree = False
scene.cycles.blur_glossy = 0.0
scene.cycles.sample_clamp_indirect = 0.0
scene.view_settings.view_transform = 'Standard'
bpy.context.view_layer.update()

# ---- added for rendering (the .blend has no active camera and no usable light): camera, sun
cam_auto = bpy.data.cameras.new('AutoCamera')
cam_auto.lens = 50.0
cam_auto.sensor_width = 36.0
cam_auto.clip_end = 1000.0
ob_auto_camera = bpy.data.objects.new('AutoCamera', cam_auto)
scene.collection.objects.link(ob_auto_camera)
ob_auto_camera.location = (1.88692, -2.31377, 1.4262)
ob_auto_camera.rotation_euler = (1.09748, -7.21219e-08, 0.694738)
scene.camera = ob_auto_camera
light_auto_sun = bpy.data.lights.new('AutoSun', 'SUN')
light_auto_sun.energy = 3.0
light_auto_sun.angle = 0.0523599
ob_auto_sun = bpy.data.objects.new('AutoSun', light_auto_sun)
scene.collection.objects.link(ob_auto_sun)
ob_auto_sun.rotation_euler = (0.872665, 0.174533, 0.523599)
bpy.context.view_layer.update()
